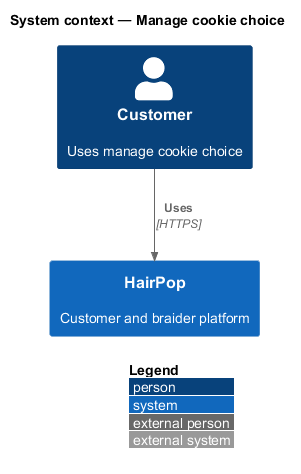

The diagram above was rendered by PlantUML. Its source (embedded in the PNG):
@startuml
!include <C4/C4_Context>
LAYOUT_WITH_LEGEND()
title System context — Manage cookie choice
Person(person, "Customer", "Uses manage cookie choice")
System(hairpop, "HairPop", "Customer and braider platform")
Rel(person, hairpop, "Uses", "HTTPS")
@enduml